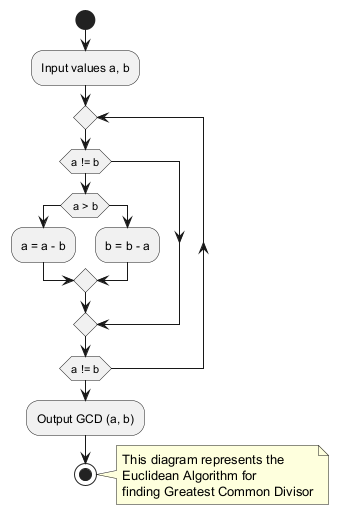

The diagram above was rendered by PlantUML. Its source (embedded in the PNG):
@startuml
start
:Input values a, b;
repeat
  if (a != b) then
    if (a > b) then
      :a = a - b;
    else
      :b = b - a;
    endif
  endif
repeat while (a != b)
:Output GCD (a, b);
stop

note right
  This diagram represents the 
  Euclidean Algorithm for
  finding Greatest Common Divisor
end note
@enduml